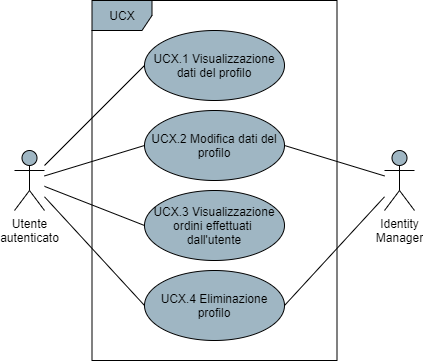

The diagram above was exported from draw.io. Its source (the exported page's mxGraphModel, read from the mxfile embedded in the PNG):
<mxGraphModel dx="1422" dy="762" grid="1" gridSize="10" guides="1" tooltips="1" connect="1" arrows="1" fold="1" page="1" pageScale="1" pageWidth="850" pageHeight="1100" math="0" shadow="0">
  <root>
    <mxCell id="0" />
    <mxCell id="1" parent="0" />
    <mxCell id="91bnOnWIWstpu17TpPb4-4" style="rounded=0;orthogonalLoop=1;jettySize=auto;html=1;entryX=0;entryY=0.5;entryDx=0;entryDy=0;endArrow=none;endFill=0;" parent="1" source="91bnOnWIWstpu17TpPb4-1" target="91bnOnWIWstpu17TpPb4-3" edge="1">
      <mxGeometry relative="1" as="geometry" />
    </mxCell>
    <mxCell id="3Bm_T_TrhRMcQwPn2ZOV-5" style="edgeStyle=none;rounded=0;orthogonalLoop=1;jettySize=auto;html=1;entryX=0;entryY=0.5;entryDx=0;entryDy=0;endArrow=none;endFill=0;" parent="1" source="91bnOnWIWstpu17TpPb4-1" target="3Bm_T_TrhRMcQwPn2ZOV-1" edge="1">
      <mxGeometry relative="1" as="geometry" />
    </mxCell>
    <mxCell id="3Bm_T_TrhRMcQwPn2ZOV-6" style="edgeStyle=none;rounded=0;orthogonalLoop=1;jettySize=auto;html=1;entryX=0;entryY=0.5;entryDx=0;entryDy=0;endArrow=none;endFill=0;" parent="1" source="91bnOnWIWstpu17TpPb4-1" target="3Bm_T_TrhRMcQwPn2ZOV-2" edge="1">
      <mxGeometry relative="1" as="geometry" />
    </mxCell>
    <mxCell id="3Bm_T_TrhRMcQwPn2ZOV-7" style="edgeStyle=none;rounded=0;orthogonalLoop=1;jettySize=auto;html=1;entryX=0;entryY=0.5;entryDx=0;entryDy=0;endArrow=none;endFill=0;" parent="1" source="91bnOnWIWstpu17TpPb4-1" target="3Bm_T_TrhRMcQwPn2ZOV-3" edge="1">
      <mxGeometry relative="1" as="geometry" />
    </mxCell>
    <mxCell id="91bnOnWIWstpu17TpPb4-1" value="Utente&lt;br&gt;autenticato" style="shape=umlActor;verticalLabelPosition=bottom;verticalAlign=top;html=1;fillColor=#9FB6C3;" parent="1" vertex="1">
      <mxGeometry x="200" y="430" width="30" height="60" as="geometry" />
    </mxCell>
    <mxCell id="91bnOnWIWstpu17TpPb4-2" value="UCX" style="shape=umlFrame;whiteSpace=wrap;html=1;fillColor=#9FB6C3;" parent="1" vertex="1">
      <mxGeometry x="277.5" y="280" width="245" height="360" as="geometry" />
    </mxCell>
    <mxCell id="91bnOnWIWstpu17TpPb4-3" value="UCX.1 Visualizzazione dati del profilo" style="ellipse;whiteSpace=wrap;html=1;fillColor=#9FB6C3;" parent="1" vertex="1">
      <mxGeometry x="330" y="310" width="140" height="70" as="geometry" />
    </mxCell>
    <mxCell id="3Bm_T_TrhRMcQwPn2ZOV-1" value="UCX.2 Modifica dati del profilo" style="ellipse;whiteSpace=wrap;html=1;fillColor=#9FB6C3;" parent="1" vertex="1">
      <mxGeometry x="330" y="390" width="140" height="70" as="geometry" />
    </mxCell>
    <mxCell id="3Bm_T_TrhRMcQwPn2ZOV-2" value="UCX.3 Visualizzazione ordini effettuati &lt;br&gt;dall'utente" style="ellipse;whiteSpace=wrap;html=1;fillColor=#9FB6C3;" parent="1" vertex="1">
      <mxGeometry x="330" y="470" width="140" height="70" as="geometry" />
    </mxCell>
    <mxCell id="3Bm_T_TrhRMcQwPn2ZOV-3" value="UCX.4 Eliminazione profilo" style="ellipse;whiteSpace=wrap;html=1;fillColor=#9FB6C3;" parent="1" vertex="1">
      <mxGeometry x="330" y="550" width="140" height="70" as="geometry" />
    </mxCell>
    <mxCell id="A-XM0aINB3PFI9wwGfZw-2" style="edgeStyle=none;rounded=0;orthogonalLoop=1;jettySize=auto;html=1;entryX=1;entryY=0.5;entryDx=0;entryDy=0;endArrow=none;endFill=0;" edge="1" parent="1" source="A-XM0aINB3PFI9wwGfZw-1" target="3Bm_T_TrhRMcQwPn2ZOV-1">
      <mxGeometry relative="1" as="geometry" />
    </mxCell>
    <mxCell id="A-XM0aINB3PFI9wwGfZw-3" style="edgeStyle=none;rounded=0;orthogonalLoop=1;jettySize=auto;html=1;entryX=1;entryY=0.5;entryDx=0;entryDy=0;endArrow=none;endFill=0;" edge="1" parent="1" source="A-XM0aINB3PFI9wwGfZw-1" target="3Bm_T_TrhRMcQwPn2ZOV-3">
      <mxGeometry relative="1" as="geometry" />
    </mxCell>
    <mxCell id="A-XM0aINB3PFI9wwGfZw-1" value="Identity&lt;br&gt;Manager" style="shape=umlActor;verticalLabelPosition=bottom;verticalAlign=top;html=1;outlineConnect=0;fillColor=#9FB6C3;" vertex="1" parent="1">
      <mxGeometry x="570" y="430" width="30" height="60" as="geometry" />
    </mxCell>
  </root>
</mxGraphModel>